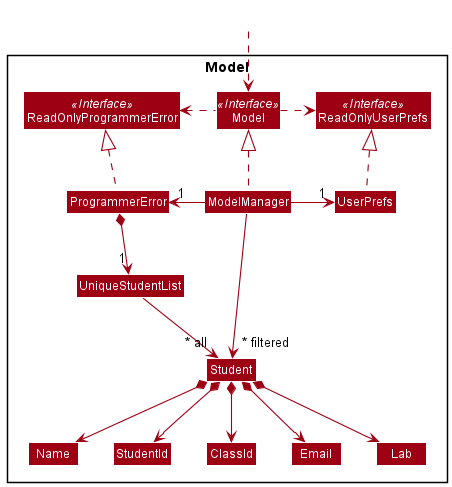

The diagram above was rendered by PlantUML. Its source (embedded in the PNG):
@startuml
!include style.puml
skinparam arrowThickness 1.1
skinparam arrowColor MODEL_COLOR
skinparam classBackgroundColor MODEL_COLOR

Package Model <<Rectangle>>{
Interface ReadOnlyProgrammerError <<Interface>>
Interface ReadOnlyUserPrefs <<Interface>>
Interface Model <<Interface>>
Class ProgrammerError
Class ReadOnlyProgrammerError
Class Model
Class ModelManager
Class UserPrefs
Class ReadOnlyUserPrefs


Class UniqueStudentList
Class Name
Class Student
Class StudentId
Class ClassId
Class Email
Class Lab

}

Class HiddenOutside #FFFFFF
HiddenOutside ..> Model

ProgrammerError .up.|> ReadOnlyProgrammerError

ModelManager .up.|> Model
Model .right.> ReadOnlyUserPrefs
Model .left.> ReadOnlyProgrammerError
ModelManager -left-> "1" ProgrammerError
ModelManager -right-> "1" UserPrefs
UserPrefs .up.|> ReadOnlyUserPrefs


ProgrammerError *--> "1" UniqueStudentList
UniqueStudentList --> "~* all" Student
Student *--> Name
Student *--> StudentId
Student *--> ClassId
Student *--> Email
Student *--> Lab

Name -[hidden]right-> StudentId
StudentId -[hidden]right-> ClassId
ClassId -[hidden]right-> Email

ModelManager -->"~* filtered" Student
@enduml